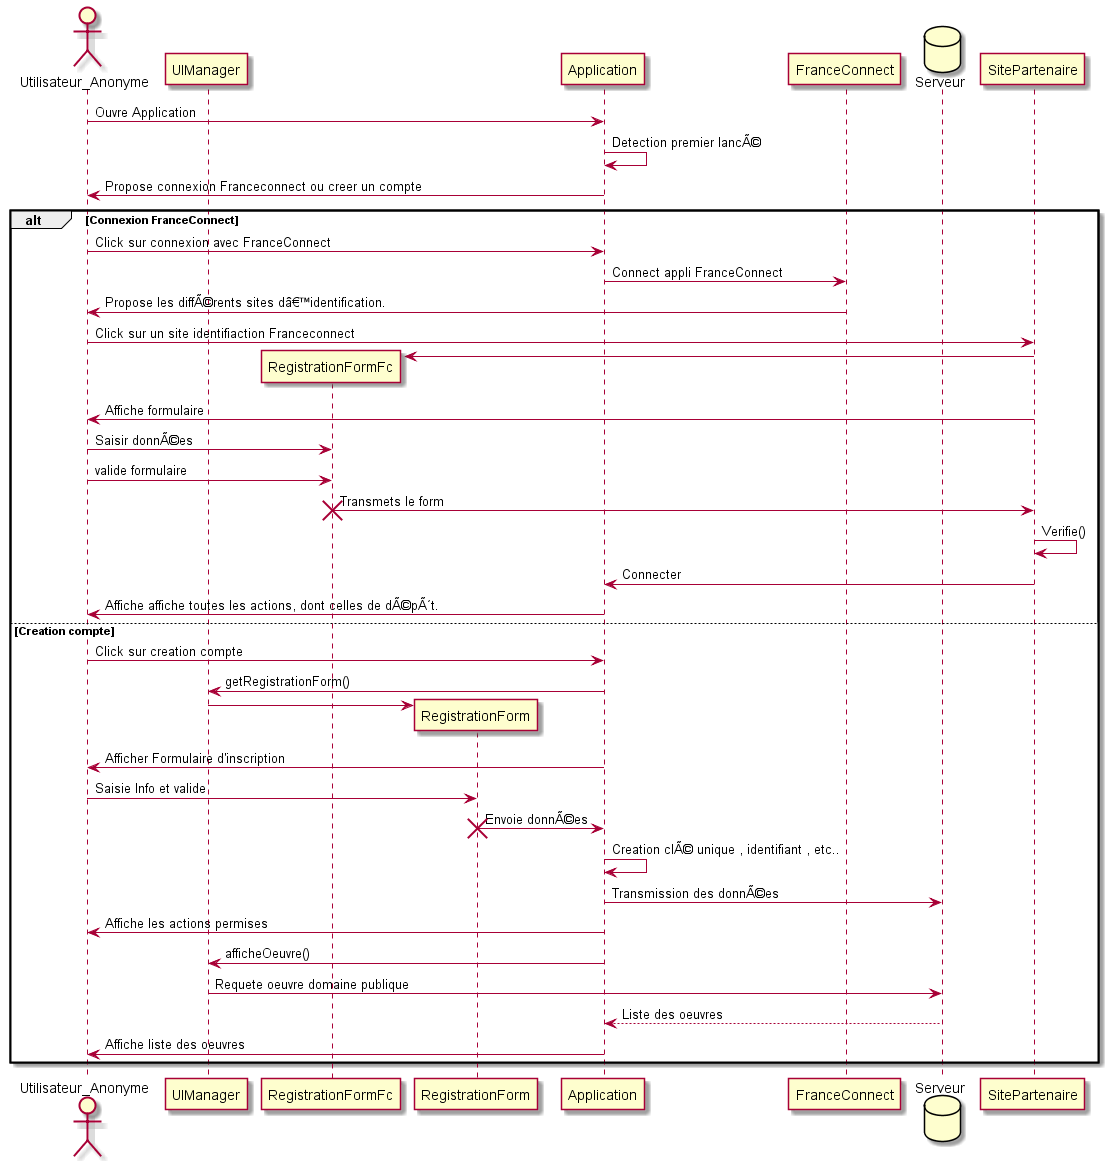

The diagram above was rendered by PlantUML. Its source (embedded in the PNG):
@startuml
actor Utilisateur_Anonyme as Utilisateur
participant UIManager as UIM 
participant RegistrationFormFc as FormFc
participant RegistrationForm as Form  
participant Application as App
participant FranceConnect as Fc 
database Serveur
Utilisateur -> App : Ouvre Application
App -> App : Detection premier lancÃ©
App -> Utilisateur : Propose connexion Franceconnect ou creer un compte
Alt Connexion FranceConnect
Utilisateur -> App : Click sur connexion avec FranceConnect
App -> Fc : Connect appli FranceConnect
Fc -> Utilisateur : Propose les diffÃ©rents sites dâ€™identification.
Utilisateur -> SitePartenaire : Click sur un site identifiaction Franceconnect
Create FormFc
SitePartenaire -> FormFc
SitePartenaire -> Utilisateur : Affiche formulaire
Utilisateur -> FormFc : Saisir donnÃ©es 
Utilisateur -> FormFc : valide formulaire
FormFc -> SitePartenaire : Transmets le form
destroy FormFc
SitePartenaire -> SitePartenaire : Verifie()
SitePartenaire -> App : Connecter
App -> Utilisateur : Affiche affiche toutes les actions, dont celles de dÃ©pÃ´t.
Else Creation compte
Utilisateur -> App : Click sur creation compte 
App -> UIM : getRegistrationForm()
Create Form
UIM -> Form
App -> Utilisateur : Afficher Formulaire d'inscription
Utilisateur -> Form :Saisie Info et valide
Form -> App : Envoie donnÃ©es
destroy Form
App -> App : Creation clÃ© unique , identifiant , etc..
App -> Serveur : Transmission des donnÃ©es
App -> Utilisateur : Affiche les actions permises
App -> UIM : afficheOeuvre()
UIM -> Serveur : Requete oeuvre domaine publique
Serveur --> App : Liste des oeuvres
App -> Utilisateur : Affiche liste des oeuvres

End 






@enduml